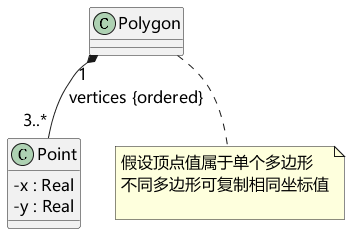

The diagram above was rendered by PlantUML. Its source (embedded in the PNG):
@startuml
skinparam defaultFontName Microsoft YaHei
skinparam defaultFontSize 16
skinparam shadowing false
skinparam classAttributeIconSize 0
skinparam backgroundColor white
class Polygon
class Point {
- x : Real
- y : Real
}
Polygon "1" *-- "3..*" Point : vertices {ordered}
note bottom of Polygon
假设顶点值属于单个多边形
不同多边形可复制相同坐标值

end note
@enduml